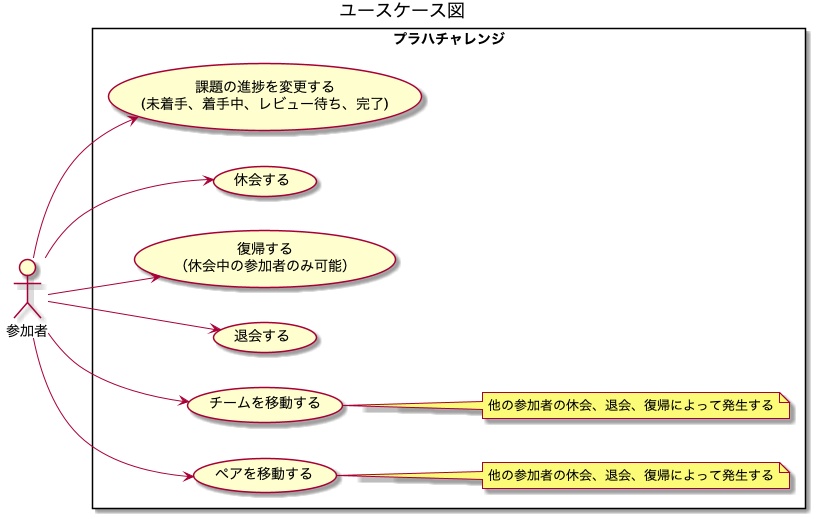

The diagram above was rendered by PlantUML. Its source (embedded in the PNG):
@startuml

title "ユースケース図"

left to right direction
actor "参加者" as actor
rectangle プラハチャレンジ {
  usecase "課題の進捗を変更する\n(未着手、着手中、レビュー待ち、完了)" as UC1
  usecase "休会する" as UC2
  usecase "復帰する\n（休会中の参加者のみ可能）" as UC3
  usecase "退会する" as UC4
  usecase "チームを移動する" as UC5
    note right of UC5
      他の参加者の休会、退会、復帰によって発生する
    end note
  usecase "ペアを移動する" as UC6
    note right of UC6
      他の参加者の休会、退会、復帰によって発生する
    end note
}

actor --> UC1
actor --> UC2
actor --> UC3
actor --> UC4
actor --> UC5
actor --> UC6
@enduml